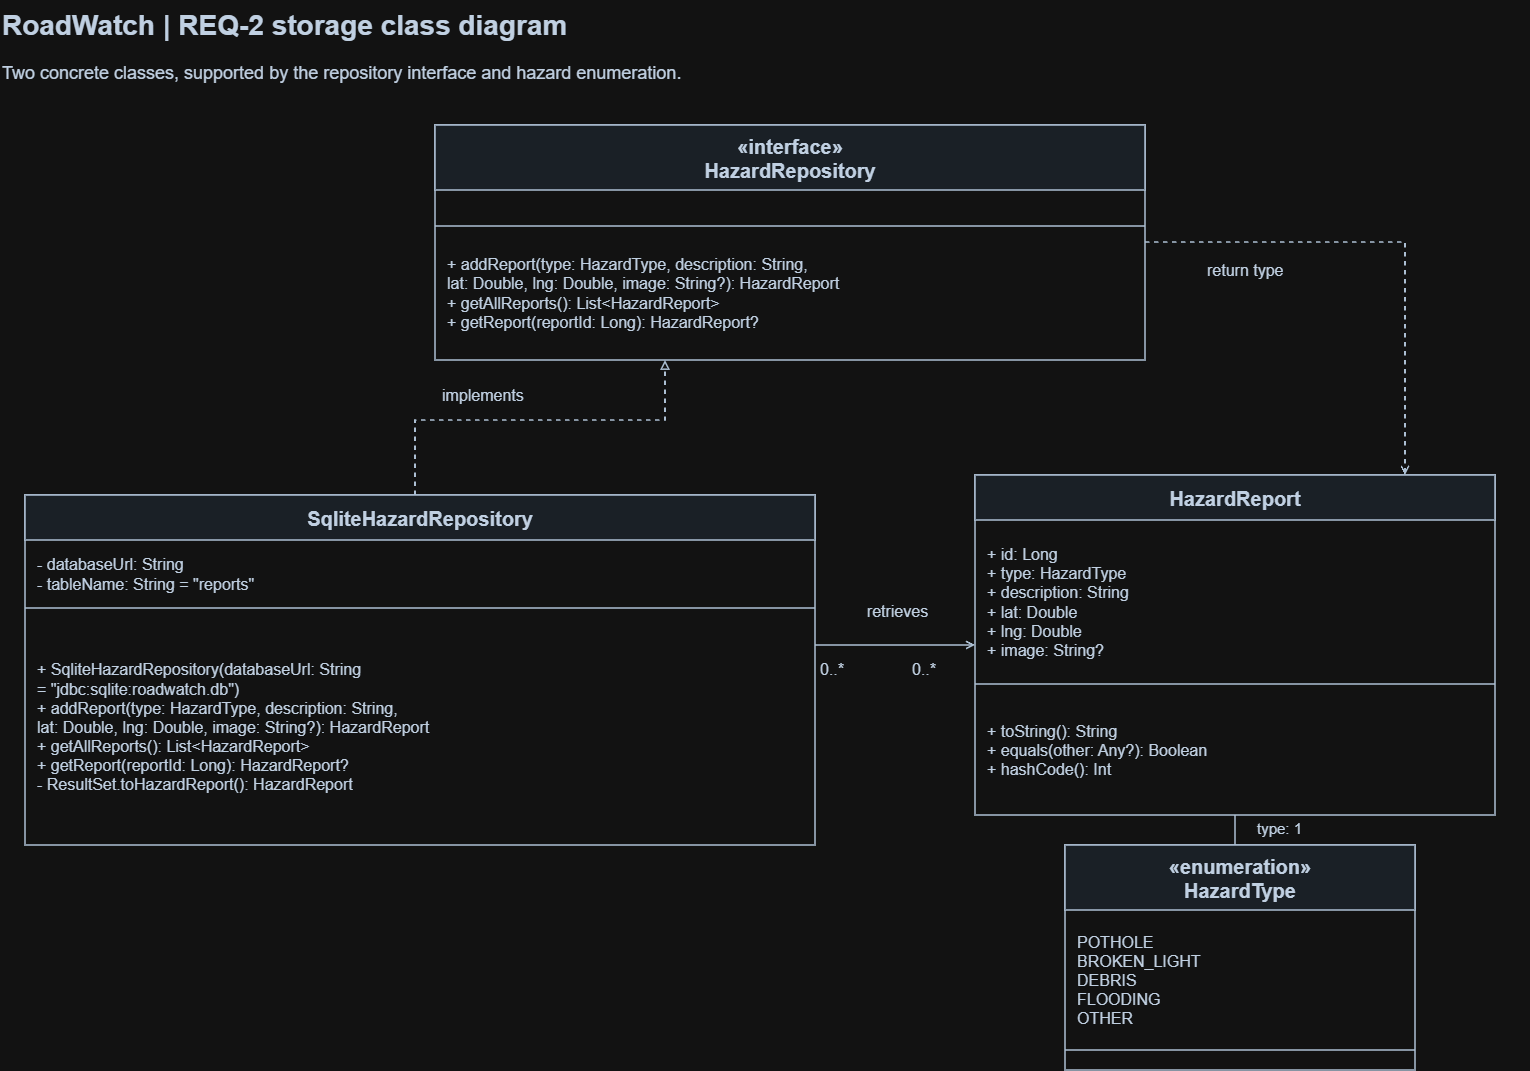

The diagram above was exported from draw.io. Its source (the exported page's mxGraphModel, read from the mxfile embedded in the PNG):
<mxGraphModel dx="2044" dy="1112" grid="1" gridSize="10" guides="1" tooltips="1" connect="1" arrows="1" fold="1" page="1" pageScale="1" pageWidth="1600" pageHeight="1100" math="0" shadow="0">
  <root>
    <mxCell id="0" />
    <mxCell id="1" parent="0" />
    <mxCell id="2" parent="1" style="text;html=1;align=left;verticalAlign=middle;whiteSpace=wrap;fontSize=28;fontColor=#14263c;fontStyle=1;" value="RoadWatch | REQ-2 storage class diagram" vertex="1">
      <mxGeometry height="50" width="1530" x="35" y="15" as="geometry" />
    </mxCell>
    <mxCell id="3" parent="1" style="text;html=1;align=left;verticalAlign=middle;whiteSpace=wrap;fontSize=18;fontColor=#14263c;fontStyle=0;" value="Two concrete classes, supported by the repository interface and hazard enumeration." vertex="1">
      <mxGeometry height="35" width="1530" x="35" y="70" as="geometry" />
    </mxCell>
    <mxCell id="4" parent="1" style="rounded=0;whiteSpace=wrap;html=1;fillColor=#ffffff;strokeColor=#253b53;strokeWidth=1.5;" value="" vertex="1">
      <mxGeometry height="235" width="710" x="470" y="140" as="geometry" />
    </mxCell>
    <mxCell id="5" parent="1" style="rounded=0;whiteSpace=wrap;html=1;fillColor=#eaf1f8;strokeColor=#253b53;strokeWidth=1.5;" value="" vertex="1">
      <mxGeometry height="65" width="710" x="470" y="140" as="geometry" />
    </mxCell>
    <mxCell id="6" parent="1" style="text;html=1;align=center;verticalAlign=middle;whiteSpace=wrap;fontSize=20;fontColor=#14263c;fontStyle=1;" value="«interface»&lt;br&gt;HazardRepository" vertex="1">
      <mxGeometry height="59" width="700" x="475" y="143" as="geometry" />
    </mxCell>
    <mxCell id="7" parent="1" style="text;html=1;align=left;verticalAlign=middle;whiteSpace=wrap;fontSize=16;fontColor=#14263c;fontStyle=0;" value="" vertex="1">
      <mxGeometry height="26" width="690" x="480" y="210" as="geometry" />
    </mxCell>
    <mxCell id="8" edge="1" parent="1" style="edgeStyle=none;html=1;rounded=0;strokeColor=#253b53;strokeWidth=1.5;endArrow=none;endFill=0;" value="">
      <mxGeometry relative="1" as="geometry">
        <mxPoint x="470" y="241" as="sourcePoint" />
        <mxPoint x="1180" y="241" as="targetPoint" />
      </mxGeometry>
    </mxCell>
    <mxCell id="9" parent="1" style="text;html=1;align=left;verticalAlign=middle;whiteSpace=wrap;fontSize=16;fontColor=#14263c;fontStyle=0;" value="+ addReport(type: HazardType, description: String,&lt;br&gt;    lat: Double, lng: Double, image: String?): HazardReport&lt;br&gt;+ getAllReports(): List&amp;lt;HazardReport&amp;gt;&lt;br&gt;+ getReport(reportId: Long): HazardReport?" vertex="1">
      <mxGeometry height="124" width="690" x="480" y="246" as="geometry" />
    </mxCell>
    <mxCell id="10" parent="1" style="rounded=0;whiteSpace=wrap;html=1;fillColor=#ffffff;strokeColor=#253b53;strokeWidth=1.5;" value="" vertex="1">
      <mxGeometry height="350" width="790" x="60" y="510" as="geometry" />
    </mxCell>
    <mxCell id="11" parent="1" style="rounded=0;whiteSpace=wrap;html=1;fillColor=#eaf1f8;strokeColor=#253b53;strokeWidth=1.5;" value="" vertex="1">
      <mxGeometry height="45" width="790" x="60" y="510" as="geometry" />
    </mxCell>
    <mxCell id="12" parent="1" style="text;html=1;align=center;verticalAlign=middle;whiteSpace=wrap;fontSize=20;fontColor=#14263c;fontStyle=1;" value="SqliteHazardRepository" vertex="1">
      <mxGeometry height="39" width="780" x="65" y="513" as="geometry" />
    </mxCell>
    <mxCell id="13" parent="1" style="text;html=1;align=left;verticalAlign=middle;whiteSpace=wrap;fontSize=16;fontColor=#14263c;fontStyle=0;" value="- databaseUrl: String&lt;br&gt;- tableName: String = &amp;quot;reports&amp;quot;" vertex="1">
      <mxGeometry height="58" width="770" x="70" y="560" as="geometry" />
    </mxCell>
    <mxCell id="14" edge="1" parent="1" style="edgeStyle=none;html=1;rounded=0;strokeColor=#253b53;strokeWidth=1.5;endArrow=none;endFill=0;" value="">
      <mxGeometry relative="1" as="geometry">
        <mxPoint x="60" y="623" as="sourcePoint" />
        <mxPoint x="850" y="623" as="targetPoint" />
      </mxGeometry>
    </mxCell>
    <mxCell id="15" parent="1" style="text;html=1;align=left;verticalAlign=middle;whiteSpace=wrap;fontSize=16;fontColor=#14263c;fontStyle=0;" value="+ SqliteHazardRepository(databaseUrl: String&lt;br&gt;    = &amp;quot;jdbc:sqlite:roadwatch.db&amp;quot;)&lt;br&gt;+ addReport(type: HazardType, description: String,&lt;br&gt;    lat: Double, lng: Double, image: String?): HazardReport&lt;br&gt;+ getAllReports(): List&amp;lt;HazardReport&amp;gt;&lt;br&gt;+ getReport(reportId: Long): HazardReport?&lt;br&gt;- ResultSet.toHazardReport(): HazardReport" vertex="1">
      <mxGeometry height="227" width="770" x="70" y="628" as="geometry" />
    </mxCell>
    <mxCell id="16" edge="1" parent="1" style="edgeStyle=none;html=1;rounded=0;strokeColor=#253b53;strokeWidth=1.5;endArrow=block;endFill=0;dashed=1;" value="">
      <mxGeometry relative="1" as="geometry">
        <Array as="points">
          <mxPoint x="450" y="435" />
          <mxPoint x="700" y="435" />
        </Array>
        <mxPoint x="450" y="510" as="sourcePoint" />
        <mxPoint x="700" y="375" as="targetPoint" />
      </mxGeometry>
    </mxCell>
    <mxCell id="17" parent="1" style="text;html=1;align=left;verticalAlign=middle;whiteSpace=wrap;fontSize=16;fontColor=#14263c;fontStyle=0;" value="implements" vertex="1">
      <mxGeometry height="30" width="190" x="475" y="395" as="geometry" />
    </mxCell>
    <mxCell id="18" parent="1" style="rounded=0;whiteSpace=wrap;html=1;fillColor=#ffffff;strokeColor=#253b53;strokeWidth=1.5;" value="" vertex="1">
      <mxGeometry height="340" width="520" x="1010" y="490" as="geometry" />
    </mxCell>
    <mxCell id="19" parent="1" style="rounded=0;whiteSpace=wrap;html=1;fillColor=#eaf1f8;strokeColor=#253b53;strokeWidth=1.5;" value="" vertex="1">
      <mxGeometry height="45" width="520" x="1010" y="490" as="geometry" />
    </mxCell>
    <mxCell id="20" parent="1" style="text;html=1;align=center;verticalAlign=middle;whiteSpace=wrap;fontSize=20;fontColor=#14263c;fontStyle=1;" value="HazardReport" vertex="1">
      <mxGeometry height="39" width="510" x="1015" y="493" as="geometry" />
    </mxCell>
    <mxCell id="21" parent="1" style="text;html=1;align=left;verticalAlign=middle;whiteSpace=wrap;fontSize=16;fontColor=#14263c;fontStyle=0;" value="+ id: Long&lt;br&gt;+ type: HazardType&lt;br&gt;+ description: String&lt;br&gt;+ lat: Double&lt;br&gt;+ lng: Double&lt;br&gt;+ image: String?" vertex="1">
      <mxGeometry height="154" width="500" x="1020" y="540" as="geometry" />
    </mxCell>
    <mxCell id="22" edge="1" parent="1" style="edgeStyle=none;html=1;rounded=0;strokeColor=#253b53;strokeWidth=1.5;endArrow=none;endFill=0;" value="">
      <mxGeometry relative="1" as="geometry">
        <mxPoint x="1010" y="699" as="sourcePoint" />
        <mxPoint x="1530" y="699" as="targetPoint" />
      </mxGeometry>
    </mxCell>
    <mxCell id="23" parent="1" style="text;html=1;align=left;verticalAlign=middle;whiteSpace=wrap;fontSize=16;fontColor=#14263c;fontStyle=0;" value="+ toString(): String&lt;br&gt;+ equals(other: Any?): Boolean&lt;br&gt;+ hashCode(): Int" vertex="1">
      <mxGeometry height="121" width="500" x="1020" y="704" as="geometry" />
    </mxCell>
    <mxCell id="24" edge="1" parent="1" style="edgeStyle=none;html=1;rounded=0;strokeColor=#253b53;strokeWidth=1.5;endArrow=open;endFill=0;" value="">
      <mxGeometry relative="1" as="geometry">
        <mxPoint x="850" y="660" as="sourcePoint" />
        <mxPoint x="1010" y="660" as="targetPoint" />
      </mxGeometry>
    </mxCell>
    <mxCell id="25" parent="1" style="text;html=1;align=center;verticalAlign=middle;whiteSpace=wrap;fontSize=16;fontColor=#14263c;fontStyle=0;" value="retrieves" vertex="1">
      <mxGeometry height="30" width="135" x="865" y="611" as="geometry" />
    </mxCell>
    <mxCell id="26" parent="1" style="text;html=1;align=left;verticalAlign=middle;whiteSpace=wrap;fontSize=16;fontColor=#14263c;fontStyle=0;" value="0..*" vertex="1">
      <mxGeometry height="30" width="60" x="853" y="669" as="geometry" />
    </mxCell>
    <mxCell id="27" parent="1" style="text;html=1;align=left;verticalAlign=middle;whiteSpace=wrap;fontSize=16;fontColor=#14263c;fontStyle=0;" value="0..*" vertex="1">
      <mxGeometry height="30" width="60" x="945" y="669" as="geometry" />
    </mxCell>
    <mxCell id="28" edge="1" parent="1" style="edgeStyle=none;html=1;rounded=0;strokeColor=#253b53;strokeWidth=1.5;endArrow=open;endFill=0;dashed=1;" value="">
      <mxGeometry relative="1" as="geometry">
        <Array as="points">
          <mxPoint x="1440" y="257" />
        </Array>
        <mxPoint x="1180" y="257" as="sourcePoint" />
        <mxPoint x="1440" y="490" as="targetPoint" />
      </mxGeometry>
    </mxCell>
    <mxCell id="29" parent="1" style="text;html=1;align=left;verticalAlign=middle;whiteSpace=wrap;fontSize=16;fontColor=#14263c;fontStyle=0;" value="return type" vertex="1">
      <mxGeometry height="30" width="170" x="1240" y="270" as="geometry" />
    </mxCell>
    <mxCell id="30" parent="1" style="rounded=0;whiteSpace=wrap;html=1;fillColor=#ffffff;strokeColor=#253b53;strokeWidth=1.5;" value="" vertex="1">
      <mxGeometry height="225" width="350" x="1100" y="860" as="geometry" />
    </mxCell>
    <mxCell id="31" parent="1" style="rounded=0;whiteSpace=wrap;html=1;fillColor=#eaf1f8;strokeColor=#253b53;strokeWidth=1.5;" value="" vertex="1">
      <mxGeometry height="65" width="350" x="1100" y="860" as="geometry" />
    </mxCell>
    <mxCell id="32" parent="1" style="text;html=1;align=center;verticalAlign=middle;whiteSpace=wrap;fontSize=20;fontColor=#14263c;fontStyle=1;" value="«enumeration»&lt;br&gt;HazardType" vertex="1">
      <mxGeometry height="59" width="340" x="1105" y="863" as="geometry" />
    </mxCell>
    <mxCell id="33" parent="1" style="text;html=1;align=left;verticalAlign=middle;whiteSpace=wrap;fontSize=16;fontColor=#14263c;fontStyle=0;" value="POTHOLE&lt;br&gt;BROKEN_LIGHT&lt;br&gt;DEBRIS&lt;br&gt;FLOODING&lt;br&gt;OTHER" vertex="1">
      <mxGeometry height="130" width="330" x="1110" y="930" as="geometry" />
    </mxCell>
    <mxCell id="34" edge="1" parent="1" style="edgeStyle=none;html=1;rounded=0;strokeColor=#253b53;strokeWidth=1.5;endArrow=none;endFill=0;" value="">
      <mxGeometry relative="1" as="geometry">
        <mxPoint x="1100" y="1065" as="sourcePoint" />
        <mxPoint x="1450" y="1065" as="targetPoint" />
      </mxGeometry>
    </mxCell>
    <mxCell id="35" parent="1" style="text;html=1;align=left;verticalAlign=middle;whiteSpace=wrap;fontSize=16;fontColor=#14263c;fontStyle=0;" value="" vertex="1">
      <mxGeometry height="10" width="330" x="1110" y="1070" as="geometry" />
    </mxCell>
    <mxCell id="36" edge="1" parent="1" style="edgeStyle=none;html=1;rounded=0;strokeColor=#253b53;strokeWidth=1.5;endArrow=none;endFill=0;" value="">
      <mxGeometry relative="1" as="geometry">
        <mxPoint x="1270" y="830" as="sourcePoint" />
        <mxPoint x="1270" y="860" as="targetPoint" />
      </mxGeometry>
    </mxCell>
    <mxCell id="37" parent="1" style="text;html=1;align=left;verticalAlign=middle;whiteSpace=wrap;fontSize=15;fontColor=#14263c;fontStyle=0;" value="type: 1" vertex="1">
      <mxGeometry height="27" width="130" x="1290" y="829" as="geometry" />
    </mxCell>
  </root>
</mxGraphModel>